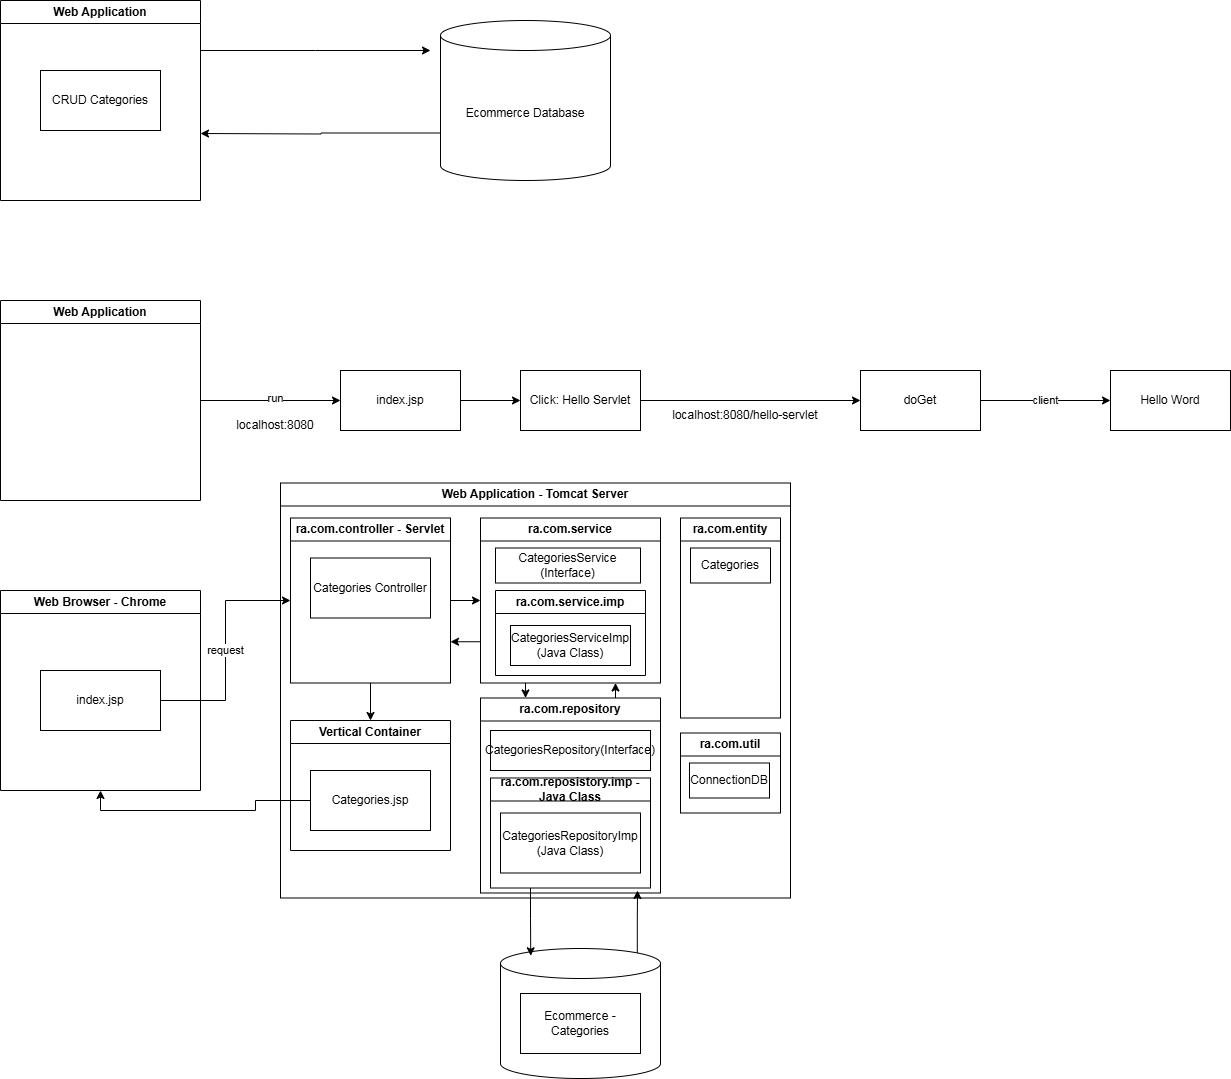

The diagram above was exported from draw.io. Its source (the exported page's mxGraphModel, read from the mxfile embedded in the PNG):
<mxGraphModel dx="996" dy="379" grid="1" gridSize="10" guides="1" tooltips="1" connect="1" arrows="1" fold="1" page="1" pageScale="1" pageWidth="1654" pageHeight="2336" math="0" shadow="0">
  <root>
    <mxCell id="0" />
    <mxCell id="1" parent="0" />
    <mxCell id="lyGPGGrpqdPYEm8yn5bx-4" style="edgeStyle=orthogonalEdgeStyle;rounded=0;orthogonalLoop=1;jettySize=auto;html=1;exitX=1;exitY=0.25;exitDx=0;exitDy=0;" edge="1" parent="1" source="lyGPGGrpqdPYEm8yn5bx-1">
      <mxGeometry relative="1" as="geometry">
        <mxPoint x="530" y="140" as="targetPoint" />
      </mxGeometry>
    </mxCell>
    <mxCell id="lyGPGGrpqdPYEm8yn5bx-1" value="Web Application" style="swimlane;whiteSpace=wrap;html=1;" vertex="1" parent="1">
      <mxGeometry x="100" y="90" width="200" height="200" as="geometry" />
    </mxCell>
    <mxCell id="lyGPGGrpqdPYEm8yn5bx-6" value="CRUD Categories" style="rounded=0;whiteSpace=wrap;html=1;" vertex="1" parent="lyGPGGrpqdPYEm8yn5bx-1">
      <mxGeometry x="40" y="70" width="120" height="60" as="geometry" />
    </mxCell>
    <mxCell id="lyGPGGrpqdPYEm8yn5bx-5" style="edgeStyle=orthogonalEdgeStyle;rounded=0;orthogonalLoop=1;jettySize=auto;html=1;exitX=0;exitY=0;exitDx=0;exitDy=112.5;exitPerimeter=0;" edge="1" parent="1" source="lyGPGGrpqdPYEm8yn5bx-3">
      <mxGeometry relative="1" as="geometry">
        <mxPoint x="300" y="223" as="targetPoint" />
      </mxGeometry>
    </mxCell>
    <mxCell id="lyGPGGrpqdPYEm8yn5bx-3" value="Ecommerce Database" style="shape=cylinder3;whiteSpace=wrap;html=1;boundedLbl=1;backgroundOutline=1;size=15;" vertex="1" parent="1">
      <mxGeometry x="540" y="110" width="170" height="160" as="geometry" />
    </mxCell>
    <mxCell id="lyGPGGrpqdPYEm8yn5bx-9" style="edgeStyle=orthogonalEdgeStyle;rounded=0;orthogonalLoop=1;jettySize=auto;html=1;exitX=1;exitY=0.5;exitDx=0;exitDy=0;" edge="1" parent="1" source="lyGPGGrpqdPYEm8yn5bx-7" target="lyGPGGrpqdPYEm8yn5bx-8">
      <mxGeometry relative="1" as="geometry" />
    </mxCell>
    <mxCell id="lyGPGGrpqdPYEm8yn5bx-10" value="run" style="edgeLabel;html=1;align=center;verticalAlign=middle;resizable=0;points=[];" vertex="1" connectable="0" parent="lyGPGGrpqdPYEm8yn5bx-9">
      <mxGeometry x="0.0639" y="3" relative="1" as="geometry">
        <mxPoint as="offset" />
      </mxGeometry>
    </mxCell>
    <mxCell id="lyGPGGrpqdPYEm8yn5bx-7" value="Web Application" style="swimlane;whiteSpace=wrap;html=1;" vertex="1" parent="1">
      <mxGeometry x="100" y="390" width="200" height="200" as="geometry" />
    </mxCell>
    <mxCell id="lyGPGGrpqdPYEm8yn5bx-14" style="edgeStyle=orthogonalEdgeStyle;rounded=0;orthogonalLoop=1;jettySize=auto;html=1;exitX=1;exitY=0.5;exitDx=0;exitDy=0;entryX=0;entryY=0.5;entryDx=0;entryDy=0;" edge="1" parent="1" source="lyGPGGrpqdPYEm8yn5bx-8" target="lyGPGGrpqdPYEm8yn5bx-13">
      <mxGeometry relative="1" as="geometry" />
    </mxCell>
    <mxCell id="lyGPGGrpqdPYEm8yn5bx-8" value="index.jsp" style="rounded=0;whiteSpace=wrap;html=1;" vertex="1" parent="1">
      <mxGeometry x="440" y="460" width="120" height="60" as="geometry" />
    </mxCell>
    <mxCell id="lyGPGGrpqdPYEm8yn5bx-11" value="localhost:8080" style="text;html=1;align=center;verticalAlign=middle;whiteSpace=wrap;rounded=0;" vertex="1" parent="1">
      <mxGeometry x="330" y="500" width="90" height="30" as="geometry" />
    </mxCell>
    <mxCell id="lyGPGGrpqdPYEm8yn5bx-16" style="edgeStyle=orthogonalEdgeStyle;rounded=0;orthogonalLoop=1;jettySize=auto;html=1;exitX=1;exitY=0.5;exitDx=0;exitDy=0;" edge="1" parent="1" source="lyGPGGrpqdPYEm8yn5bx-13" target="lyGPGGrpqdPYEm8yn5bx-15">
      <mxGeometry relative="1" as="geometry" />
    </mxCell>
    <mxCell id="lyGPGGrpqdPYEm8yn5bx-13" value="Click: Hello Servlet" style="rounded=0;whiteSpace=wrap;html=1;" vertex="1" parent="1">
      <mxGeometry x="620" y="460" width="120" height="60" as="geometry" />
    </mxCell>
    <mxCell id="lyGPGGrpqdPYEm8yn5bx-19" value="client" style="edgeStyle=orthogonalEdgeStyle;rounded=0;orthogonalLoop=1;jettySize=auto;html=1;exitX=1;exitY=0.5;exitDx=0;exitDy=0;entryX=0;entryY=0.5;entryDx=0;entryDy=0;" edge="1" parent="1" source="lyGPGGrpqdPYEm8yn5bx-15" target="lyGPGGrpqdPYEm8yn5bx-18">
      <mxGeometry relative="1" as="geometry" />
    </mxCell>
    <mxCell id="lyGPGGrpqdPYEm8yn5bx-15" value="doGet" style="rounded=0;whiteSpace=wrap;html=1;" vertex="1" parent="1">
      <mxGeometry x="960" y="460" width="120" height="60" as="geometry" />
    </mxCell>
    <mxCell id="lyGPGGrpqdPYEm8yn5bx-17" value="localhost:8080/hello-servlet" style="text;html=1;align=center;verticalAlign=middle;whiteSpace=wrap;rounded=0;" vertex="1" parent="1">
      <mxGeometry x="750" y="490" width="190" height="30" as="geometry" />
    </mxCell>
    <mxCell id="lyGPGGrpqdPYEm8yn5bx-18" value="Hello Word" style="rounded=0;whiteSpace=wrap;html=1;" vertex="1" parent="1">
      <mxGeometry x="1210" y="460" width="120" height="60" as="geometry" />
    </mxCell>
    <mxCell id="lyGPGGrpqdPYEm8yn5bx-20" value="Web Browser - Chrome" style="swimlane;whiteSpace=wrap;html=1;" vertex="1" parent="1">
      <mxGeometry x="100" y="680" width="200" height="200" as="geometry" />
    </mxCell>
    <mxCell id="lyGPGGrpqdPYEm8yn5bx-21" value="index.jsp" style="rounded=0;whiteSpace=wrap;html=1;" vertex="1" parent="lyGPGGrpqdPYEm8yn5bx-20">
      <mxGeometry x="40" y="80" width="120" height="60" as="geometry" />
    </mxCell>
    <mxCell id="lyGPGGrpqdPYEm8yn5bx-22" value="Web Application - Tomcat Server" style="swimlane;whiteSpace=wrap;html=1;" vertex="1" parent="1">
      <mxGeometry x="380" y="572.5" width="510" height="415" as="geometry" />
    </mxCell>
    <mxCell id="lyGPGGrpqdPYEm8yn5bx-27" value="ra.com.entity" style="swimlane;whiteSpace=wrap;html=1;" vertex="1" parent="lyGPGGrpqdPYEm8yn5bx-22">
      <mxGeometry x="400" y="35" width="100" height="200" as="geometry" />
    </mxCell>
    <mxCell id="lyGPGGrpqdPYEm8yn5bx-28" value="Categories" style="rounded=0;whiteSpace=wrap;html=1;" vertex="1" parent="lyGPGGrpqdPYEm8yn5bx-27">
      <mxGeometry x="10" y="30" width="80" height="35" as="geometry" />
    </mxCell>
    <mxCell id="lyGPGGrpqdPYEm8yn5bx-29" value="ra.com.util" style="swimlane;whiteSpace=wrap;html=1;" vertex="1" parent="lyGPGGrpqdPYEm8yn5bx-22">
      <mxGeometry x="400" y="250" width="100" height="80" as="geometry" />
    </mxCell>
    <mxCell id="lyGPGGrpqdPYEm8yn5bx-30" value="ConnectionDB" style="rounded=0;whiteSpace=wrap;html=1;" vertex="1" parent="lyGPGGrpqdPYEm8yn5bx-29">
      <mxGeometry x="9" y="30" width="80" height="35" as="geometry" />
    </mxCell>
    <mxCell id="lyGPGGrpqdPYEm8yn5bx-48" style="edgeStyle=orthogonalEdgeStyle;rounded=0;orthogonalLoop=1;jettySize=auto;html=1;exitX=1;exitY=0.5;exitDx=0;exitDy=0;entryX=0;entryY=0.5;entryDx=0;entryDy=0;" edge="1" parent="lyGPGGrpqdPYEm8yn5bx-22" source="lyGPGGrpqdPYEm8yn5bx-31" target="lyGPGGrpqdPYEm8yn5bx-44">
      <mxGeometry relative="1" as="geometry" />
    </mxCell>
    <mxCell id="lyGPGGrpqdPYEm8yn5bx-58" style="edgeStyle=orthogonalEdgeStyle;rounded=0;orthogonalLoop=1;jettySize=auto;html=1;exitX=0.5;exitY=1;exitDx=0;exitDy=0;entryX=0.5;entryY=0;entryDx=0;entryDy=0;" edge="1" parent="lyGPGGrpqdPYEm8yn5bx-22" source="lyGPGGrpqdPYEm8yn5bx-31" target="lyGPGGrpqdPYEm8yn5bx-56">
      <mxGeometry relative="1" as="geometry" />
    </mxCell>
    <mxCell id="lyGPGGrpqdPYEm8yn5bx-31" value="ra.com.controller - Servlet" style="swimlane;whiteSpace=wrap;html=1;" vertex="1" parent="lyGPGGrpqdPYEm8yn5bx-22">
      <mxGeometry x="10" y="35" width="160" height="165" as="geometry" />
    </mxCell>
    <mxCell id="lyGPGGrpqdPYEm8yn5bx-37" value="Categories Controller" style="rounded=0;whiteSpace=wrap;html=1;" vertex="1" parent="lyGPGGrpqdPYEm8yn5bx-31">
      <mxGeometry x="20" y="40" width="120" height="60" as="geometry" />
    </mxCell>
    <mxCell id="lyGPGGrpqdPYEm8yn5bx-53" style="edgeStyle=orthogonalEdgeStyle;rounded=0;orthogonalLoop=1;jettySize=auto;html=1;exitX=0.75;exitY=0;exitDx=0;exitDy=0;entryX=0.75;entryY=1;entryDx=0;entryDy=0;" edge="1" parent="lyGPGGrpqdPYEm8yn5bx-22" source="lyGPGGrpqdPYEm8yn5bx-39" target="lyGPGGrpqdPYEm8yn5bx-44">
      <mxGeometry relative="1" as="geometry" />
    </mxCell>
    <mxCell id="lyGPGGrpqdPYEm8yn5bx-39" value="ra.com.repository" style="swimlane;whiteSpace=wrap;html=1;" vertex="1" parent="lyGPGGrpqdPYEm8yn5bx-22">
      <mxGeometry x="200" y="215" width="180" height="195" as="geometry" />
    </mxCell>
    <mxCell id="lyGPGGrpqdPYEm8yn5bx-41" value="ra.com.reposistory.imp - Java Class" style="swimlane;whiteSpace=wrap;html=1;startSize=23;" vertex="1" parent="lyGPGGrpqdPYEm8yn5bx-39">
      <mxGeometry x="10" y="80" width="160" height="110" as="geometry" />
    </mxCell>
    <mxCell id="lyGPGGrpqdPYEm8yn5bx-43" value="CategoriesRepositoryImp (Java Class)" style="rounded=0;whiteSpace=wrap;html=1;" vertex="1" parent="lyGPGGrpqdPYEm8yn5bx-41">
      <mxGeometry x="10" y="35" width="140" height="60" as="geometry" />
    </mxCell>
    <mxCell id="lyGPGGrpqdPYEm8yn5bx-42" value="CategoriesRepository(Interface)" style="rounded=0;whiteSpace=wrap;html=1;" vertex="1" parent="lyGPGGrpqdPYEm8yn5bx-39">
      <mxGeometry x="10" y="32.5" width="160" height="40" as="geometry" />
    </mxCell>
    <mxCell id="lyGPGGrpqdPYEm8yn5bx-49" style="edgeStyle=orthogonalEdgeStyle;rounded=0;orthogonalLoop=1;jettySize=auto;html=1;exitX=0.25;exitY=1;exitDx=0;exitDy=0;entryX=0.25;entryY=0;entryDx=0;entryDy=0;" edge="1" parent="lyGPGGrpqdPYEm8yn5bx-22" source="lyGPGGrpqdPYEm8yn5bx-44" target="lyGPGGrpqdPYEm8yn5bx-39">
      <mxGeometry relative="1" as="geometry" />
    </mxCell>
    <mxCell id="lyGPGGrpqdPYEm8yn5bx-55" style="edgeStyle=orthogonalEdgeStyle;rounded=0;orthogonalLoop=1;jettySize=auto;html=1;exitX=0;exitY=0.75;exitDx=0;exitDy=0;entryX=1;entryY=0.75;entryDx=0;entryDy=0;" edge="1" parent="lyGPGGrpqdPYEm8yn5bx-22" source="lyGPGGrpqdPYEm8yn5bx-44" target="lyGPGGrpqdPYEm8yn5bx-31">
      <mxGeometry relative="1" as="geometry" />
    </mxCell>
    <mxCell id="lyGPGGrpqdPYEm8yn5bx-44" value="ra.com.service" style="swimlane;whiteSpace=wrap;html=1;" vertex="1" parent="lyGPGGrpqdPYEm8yn5bx-22">
      <mxGeometry x="200" y="35" width="180" height="165" as="geometry" />
    </mxCell>
    <mxCell id="lyGPGGrpqdPYEm8yn5bx-45" value="ra.com.service.imp" style="swimlane;whiteSpace=wrap;html=1;startSize=23;" vertex="1" parent="lyGPGGrpqdPYEm8yn5bx-44">
      <mxGeometry x="15" y="72.5" width="150" height="85" as="geometry" />
    </mxCell>
    <mxCell id="lyGPGGrpqdPYEm8yn5bx-47" value="CategoriesServiceImp (Java Class)" style="rounded=0;whiteSpace=wrap;html=1;" vertex="1" parent="lyGPGGrpqdPYEm8yn5bx-45">
      <mxGeometry x="15" y="35" width="120" height="40" as="geometry" />
    </mxCell>
    <mxCell id="lyGPGGrpqdPYEm8yn5bx-46" value="CategoriesService (Interface)" style="rounded=0;whiteSpace=wrap;html=1;" vertex="1" parent="lyGPGGrpqdPYEm8yn5bx-44">
      <mxGeometry x="15" y="30" width="145" height="35" as="geometry" />
    </mxCell>
    <mxCell id="lyGPGGrpqdPYEm8yn5bx-56" value="Vertical Container" style="swimlane;whiteSpace=wrap;html=1;" vertex="1" parent="lyGPGGrpqdPYEm8yn5bx-22">
      <mxGeometry x="10" y="237.5" width="160" height="130" as="geometry" />
    </mxCell>
    <mxCell id="lyGPGGrpqdPYEm8yn5bx-57" value="Categories.jsp" style="rounded=0;whiteSpace=wrap;html=1;" vertex="1" parent="lyGPGGrpqdPYEm8yn5bx-56">
      <mxGeometry x="20" y="50" width="120" height="60" as="geometry" />
    </mxCell>
    <mxCell id="lyGPGGrpqdPYEm8yn5bx-52" style="edgeStyle=orthogonalEdgeStyle;rounded=0;orthogonalLoop=1;jettySize=auto;html=1;exitX=0.855;exitY=0;exitDx=0;exitDy=4.35;exitPerimeter=0;" edge="1" parent="1" source="lyGPGGrpqdPYEm8yn5bx-24">
      <mxGeometry relative="1" as="geometry">
        <mxPoint x="737" y="980" as="targetPoint" />
      </mxGeometry>
    </mxCell>
    <mxCell id="lyGPGGrpqdPYEm8yn5bx-24" value="" style="shape=cylinder3;whiteSpace=wrap;html=1;boundedLbl=1;backgroundOutline=1;size=15;" vertex="1" parent="1">
      <mxGeometry x="600" y="1038" width="160" height="130" as="geometry" />
    </mxCell>
    <mxCell id="lyGPGGrpqdPYEm8yn5bx-25" value="Ecommerce - Categories" style="rounded=0;whiteSpace=wrap;html=1;" vertex="1" parent="1">
      <mxGeometry x="620" y="1083" width="120" height="60" as="geometry" />
    </mxCell>
    <mxCell id="lyGPGGrpqdPYEm8yn5bx-36" value="request" style="edgeStyle=orthogonalEdgeStyle;rounded=0;orthogonalLoop=1;jettySize=auto;html=1;exitX=1;exitY=0.5;exitDx=0;exitDy=0;entryX=0;entryY=0.5;entryDx=0;entryDy=0;" edge="1" parent="1" source="lyGPGGrpqdPYEm8yn5bx-21" target="lyGPGGrpqdPYEm8yn5bx-31">
      <mxGeometry relative="1" as="geometry" />
    </mxCell>
    <mxCell id="lyGPGGrpqdPYEm8yn5bx-50" style="edgeStyle=orthogonalEdgeStyle;rounded=0;orthogonalLoop=1;jettySize=auto;html=1;exitX=0.25;exitY=1;exitDx=0;exitDy=0;entryX=0.189;entryY=0.056;entryDx=0;entryDy=0;entryPerimeter=0;" edge="1" parent="1" source="lyGPGGrpqdPYEm8yn5bx-41" target="lyGPGGrpqdPYEm8yn5bx-24">
      <mxGeometry relative="1" as="geometry" />
    </mxCell>
    <mxCell id="lyGPGGrpqdPYEm8yn5bx-59" style="edgeStyle=orthogonalEdgeStyle;rounded=0;orthogonalLoop=1;jettySize=auto;html=1;exitX=0;exitY=0.5;exitDx=0;exitDy=0;entryX=0.5;entryY=1;entryDx=0;entryDy=0;" edge="1" parent="1" source="lyGPGGrpqdPYEm8yn5bx-57" target="lyGPGGrpqdPYEm8yn5bx-20">
      <mxGeometry relative="1" as="geometry" />
    </mxCell>
  </root>
</mxGraphModel>